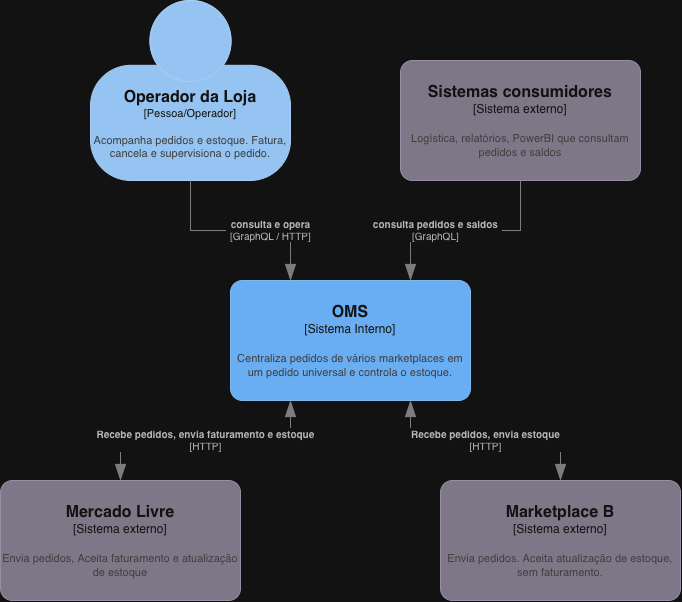

The diagram above was exported from draw.io. Its source (the exported page's mxGraphModel, read from the mxfile embedded in the PNG):
<mxGraphModel dx="964" dy="665" grid="1" gridSize="10" guides="1" tooltips="1" connect="1" arrows="1" fold="1" page="1" pageScale="1" pageWidth="827" pageHeight="1169" math="0" shadow="0">
  <root>
    <mxCell id="0" />
    <mxCell id="1" parent="0" />
    <object placeholders="1" c4Name="Operador da Loja" c4Type="Pessoa/Operador" c4Description="Acompanha pedidos e estoque. Fatura, cancela e supervisiona o pedido." label="&lt;font style=&quot;font-size: 16px&quot;&gt;&lt;b&gt;%c4Name%&lt;/b&gt;&lt;/font&gt;&lt;div&gt;[%c4Type%]&lt;/div&gt;&lt;br&gt;&lt;div&gt;&lt;font style=&quot;font-size: 11px&quot;&gt;&lt;font color=&quot;#cccccc&quot;&gt;%c4Description%&lt;/font&gt;&lt;/div&gt;" id="5QH69PTaPI3nPPX2Llod-1">
      <mxCell parent="1" style="html=1;fontSize=11;dashed=0;whiteSpace=wrap;fillColor=#083F75;strokeColor=#06315C;fontColor=#ffffff;shape=mxgraph.c4.person2;align=center;metaEdit=1;points=[[0.5,0,0],[1,0.5,0],[1,0.75,0],[0.75,1,0],[0.5,1,0],[0.25,1,0],[0,0.75,0],[0,0.5,0]];resizable=0;" vertex="1">
        <mxGeometry height="180" width="200" x="130" y="90" as="geometry" />
      </mxCell>
    </object>
    <object placeholders="1" c4Name="Sistemas consumidores" c4Type="Sistema externo" c4Description="Logística, relatórios, PowerBI que consultam pedidos e saldos" label="&lt;font style=&quot;font-size: 16px&quot;&gt;&lt;b&gt;%c4Name%&lt;/b&gt;&lt;/font&gt;&lt;div&gt;[%c4Type%]&lt;/div&gt;&lt;br&gt;&lt;div&gt;&lt;font style=&quot;font-size: 11px&quot;&gt;&lt;font color=&quot;#cccccc&quot;&gt;%c4Description%&lt;/font&gt;&lt;/div&gt;" id="5QH69PTaPI3nPPX2Llod-4">
      <mxCell parent="1" style="rounded=1;whiteSpace=wrap;html=1;labelBackgroundColor=none;fillColor=#8C8496;fontColor=#ffffff;align=center;arcSize=10;strokeColor=#736782;metaEdit=1;resizable=0;roundedPerimeter=1;points=[[0.25,0,0],[0.5,0,0],[0.75,0,0],[1,0.25,0],[1,0.5,0],[1,0.75,0],[0.75,1,0],[0.5,1,0],[0.25,1,0],[0,0.75,0],[0,0.5,0],[0,0.25,0]];" vertex="1">
        <mxGeometry height="120" width="240" x="440" y="150" as="geometry" />
      </mxCell>
    </object>
    <object placeholders="1" c4Name="OMS" c4Type="Sistema Interno" c4Description="Centraliza pedidos de vários marketplaces em um pedido universal e controla o estoque." label="&lt;font style=&quot;font-size: 16px&quot;&gt;&lt;b&gt;%c4Name%&lt;/b&gt;&lt;/font&gt;&lt;div&gt;[%c4Type%]&lt;/div&gt;&lt;br&gt;&lt;div&gt;&lt;font style=&quot;font-size: 11px&quot;&gt;&lt;font color=&quot;#cccccc&quot;&gt;%c4Description%&lt;/font&gt;&lt;/div&gt;" id="5QH69PTaPI3nPPX2Llod-5">
      <mxCell parent="1" style="rounded=1;whiteSpace=wrap;html=1;labelBackgroundColor=none;fillColor=#1061B0;fontColor=#ffffff;align=center;arcSize=10;strokeColor=#0D5091;metaEdit=1;resizable=0;roundedPerimeter=1;points=[[0.25,0,0],[0.5,0,0],[0.75,0,0],[1,0.25,0],[1,0.5,0],[1,0.75,0],[0.75,1,0],[0.5,1,0],[0.25,1,0],[0,0.75,0],[0,0.5,0],[0,0.25,0]];" vertex="1">
        <mxGeometry height="120" width="240" x="270" y="370" as="geometry" />
      </mxCell>
    </object>
    <object placeholders="1" c4Name="Mercado Livre" c4Type="Sistema externo" c4Description="Envia pedidos, Aceita faturamento e atualização de estoque" label="&lt;font style=&quot;font-size: 16px&quot;&gt;&lt;b&gt;%c4Name%&lt;/b&gt;&lt;/font&gt;&lt;div&gt;[%c4Type%]&lt;/div&gt;&lt;br&gt;&lt;div&gt;&lt;font style=&quot;font-size: 11px&quot;&gt;&lt;font color=&quot;#cccccc&quot;&gt;%c4Description%&lt;/font&gt;&lt;/div&gt;" id="5QH69PTaPI3nPPX2Llod-11">
      <mxCell parent="1" style="rounded=1;whiteSpace=wrap;html=1;labelBackgroundColor=none;fillColor=#8C8496;fontColor=#ffffff;align=center;arcSize=10;strokeColor=#736782;metaEdit=1;resizable=0;roundedPerimeter=1;points=[[0.25,0,0],[0.5,0,0],[0.75,0,0],[1,0.25,0],[1,0.5,0],[1,0.75,0],[0.75,1,0],[0.5,1,0],[0.25,1,0],[0,0.75,0],[0,0.5,0],[0,0.25,0]];" vertex="1">
        <mxGeometry height="120" width="240" x="40" y="570" as="geometry" />
      </mxCell>
    </object>
    <object placeholders="1" c4Type="Relationship" c4Technology="GraphQL / HTTP" c4Description="consulta e opera" label="&lt;div style=&quot;text-align: left&quot;&gt;&lt;div style=&quot;text-align: center&quot;&gt;&lt;b&gt;%c4Description%&lt;/b&gt;&lt;/div&gt;&lt;div style=&quot;text-align: center&quot;&gt;[%c4Technology%]&lt;/div&gt;&lt;/div&gt;" id="5QH69PTaPI3nPPX2Llod-13">
      <mxCell edge="1" parent="1" source="5QH69PTaPI3nPPX2Llod-1" style="endArrow=blockThin;html=1;fontSize=10;fontColor=#404040;strokeWidth=1;endFill=1;strokeColor=#828282;elbow=vertical;metaEdit=1;endSize=14;startSize=14;jumpStyle=arc;jumpSize=16;rounded=0;edgeStyle=orthogonalEdgeStyle;defaultLabelBackgroundColor=page;labelPadding=0 4;exitX=0.5;exitY=1;exitDx=0;exitDy=0;exitPerimeter=0;entryX=0.25;entryY=0;entryDx=0;entryDy=0;entryPerimeter=0;" target="5QH69PTaPI3nPPX2Llod-5">
        <mxGeometry relative="1" width="240" x="0.3" as="geometry">
          <mxPoint x="330" y="310" as="sourcePoint" />
          <mxPoint x="570" y="310" as="targetPoint" />
        </mxGeometry>
      </mxCell>
    </object>
    <object placeholders="1" c4Type="Relationship" c4Technology="GraphQL" c4Description="consulta pedidos e saldos" label="&lt;div style=&quot;text-align: left&quot;&gt;&lt;div style=&quot;text-align: center&quot;&gt;&lt;b&gt;%c4Description%&lt;/b&gt;&lt;/div&gt;&lt;div style=&quot;text-align: center&quot;&gt;[%c4Technology%]&lt;/div&gt;&lt;/div&gt;" id="5QH69PTaPI3nPPX2Llod-14">
      <mxCell edge="1" parent="1" source="5QH69PTaPI3nPPX2Llod-4" style="endArrow=blockThin;html=1;fontSize=10;fontColor=#404040;strokeWidth=1;endFill=1;strokeColor=#828282;elbow=vertical;metaEdit=1;endSize=14;startSize=14;jumpStyle=arc;jumpSize=16;rounded=0;edgeStyle=orthogonalEdgeStyle;defaultLabelBackgroundColor=page;labelPadding=0 4;exitX=0.5;exitY=1;exitDx=0;exitDy=0;exitPerimeter=0;entryX=0.75;entryY=0;entryDx=0;entryDy=0;entryPerimeter=0;" target="5QH69PTaPI3nPPX2Llod-5">
        <mxGeometry relative="1" width="240" x="0.2857" as="geometry">
          <mxPoint x="410" y="340" as="sourcePoint" />
          <mxPoint x="570" y="440" as="targetPoint" />
        </mxGeometry>
      </mxCell>
    </object>
    <object placeholders="1" c4Type="Relationship" c4Technology="HTTP" c4Description="Recebe pedidos, envia faturamento e estoque" label="&lt;div style=&quot;text-align: left&quot;&gt;&lt;div style=&quot;text-align: center&quot;&gt;&lt;b&gt;%c4Description%&lt;/b&gt;&lt;/div&gt;&lt;div style=&quot;text-align: center&quot;&gt;[%c4Technology%]&lt;/div&gt;&lt;/div&gt;" id="5QH69PTaPI3nPPX2Llod-15">
      <mxCell edge="1" parent="1" source="5QH69PTaPI3nPPX2Llod-5" style="endArrow=blockThin;html=1;fontSize=10;fontColor=#404040;strokeWidth=1;endFill=1;strokeColor=#828282;elbow=vertical;metaEdit=1;endSize=14;startSize=14;jumpStyle=arc;jumpSize=16;rounded=0;edgeStyle=orthogonalEdgeStyle;defaultLabelBackgroundColor=page;labelPadding=0 4;exitX=0.25;exitY=1;exitDx=0;exitDy=0;exitPerimeter=0;entryX=0.5;entryY=0;entryDx=0;entryDy=0;entryPerimeter=0;startArrow=blockThin;startFill=1;" target="5QH69PTaPI3nPPX2Llod-11">
        <mxGeometry relative="1" width="240" as="geometry">
          <mxPoint x="300" y="590" as="sourcePoint" />
          <mxPoint x="540" y="590" as="targetPoint" />
        </mxGeometry>
      </mxCell>
    </object>
    <object placeholders="1" c4Type="Relationship" c4Technology="HTTP" c4Description="Recebe pedidos, envia estoque" label="&lt;div style=&quot;text-align: left&quot;&gt;&lt;div style=&quot;text-align: center&quot;&gt;&lt;b&gt;%c4Description%&lt;/b&gt;&lt;/div&gt;&lt;div style=&quot;text-align: center&quot;&gt;[%c4Technology%]&lt;/div&gt;&lt;/div&gt;" id="5QH69PTaPI3nPPX2Llod-17">
      <mxCell edge="1" parent="1" source="5QH69PTaPI3nPPX2Llod-5" style="endArrow=blockThin;html=1;fontSize=10;fontColor=#404040;strokeWidth=1;endFill=1;strokeColor=#828282;elbow=vertical;metaEdit=1;endSize=14;startSize=14;jumpStyle=arc;jumpSize=16;rounded=0;edgeStyle=orthogonalEdgeStyle;defaultLabelBackgroundColor=page;labelPadding=0 4;exitX=0.75;exitY=1;exitDx=0;exitDy=0;exitPerimeter=0;entryX=0.5;entryY=0;entryDx=0;entryDy=0;entryPerimeter=0;startArrow=blockThin;startFill=1;" target="5QH69PTaPI3nPPX2Llod-18">
        <mxGeometry relative="1" width="240" as="geometry">
          <mxPoint x="750" y="530" as="sourcePoint" />
          <mxPoint x="630" y="560" as="targetPoint" />
        </mxGeometry>
      </mxCell>
    </object>
    <object placeholders="1" c4Name="Marketplace B" c4Type="Sistema externo" c4Description="Envia pedidos. Aceita atualização de estoque, sem faturamento." label="&lt;font style=&quot;font-size: 16px&quot;&gt;&lt;b&gt;%c4Name%&lt;/b&gt;&lt;/font&gt;&lt;div&gt;[%c4Type%]&lt;/div&gt;&lt;br&gt;&lt;div&gt;&lt;font style=&quot;font-size: 11px&quot;&gt;&lt;font color=&quot;#cccccc&quot;&gt;%c4Description%&lt;/font&gt;&lt;/div&gt;" id="5QH69PTaPI3nPPX2Llod-18">
      <mxCell parent="1" style="rounded=1;whiteSpace=wrap;html=1;labelBackgroundColor=none;fillColor=#8C8496;fontColor=#ffffff;align=center;arcSize=10;strokeColor=#736782;metaEdit=1;resizable=0;roundedPerimeter=1;points=[[0.25,0,0],[0.5,0,0],[0.75,0,0],[1,0.25,0],[1,0.5,0],[1,0.75,0],[0.75,1,0],[0.5,1,0],[0.25,1,0],[0,0.75,0],[0,0.5,0],[0,0.25,0]];" vertex="1">
        <mxGeometry height="120" width="240" x="480" y="570" as="geometry" />
      </mxCell>
    </object>
  </root>
</mxGraphModel>